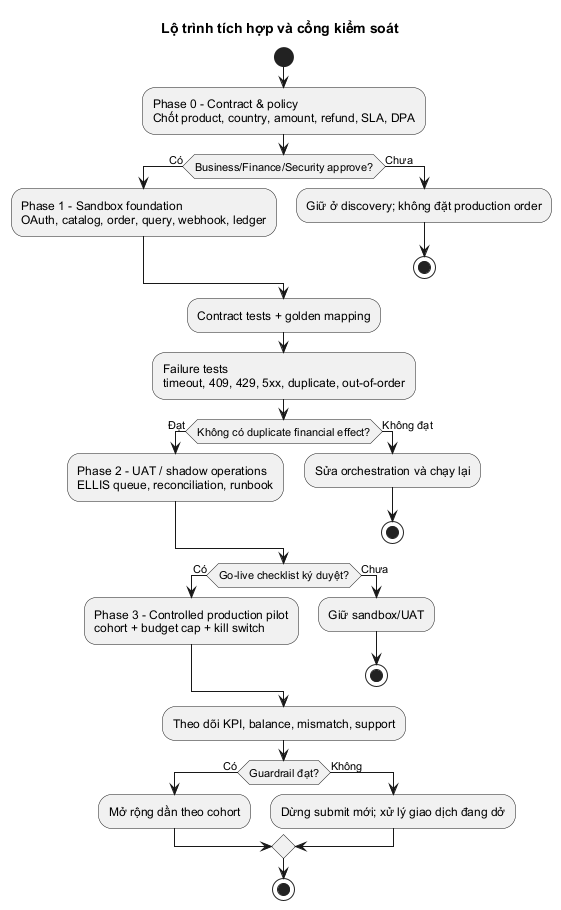

The diagram above was rendered by PlantUML. Its source (embedded in the PNG):
@startuml
title Lộ trình tích hợp và cổng kiểm soát
skinparam backgroundColor white
skinparam defaultFontName Arial
skinparam shadowing false
start
:Phase 0 - Contract & policy\nChốt product, country, amount, refund, SLA, DPA;
if (Business/Finance/Security approve?) then (Có)
  :Phase 1 - Sandbox foundation\nOAuth, catalog, order, query, webhook, ledger;
else (Chưa)
  :Giữ ở discovery; không đặt production order;
  stop
endif
:Contract tests + golden mapping;
:Failure tests\ntimeout, 409, 429, 5xx, duplicate, out-of-order;
if (Không có duplicate financial effect?) then (Đạt)
  :Phase 2 - UAT / shadow operations\nELLIS queue, reconciliation, runbook;
else (Không đạt)
  :Sửa orchestration và chạy lại;
  stop
endif
if (Go-live checklist ký duyệt?) then (Có)
  :Phase 3 - Controlled production pilot\ncohort + budget cap + kill switch;
else (Chưa)
  :Giữ sandbox/UAT;
  stop
endif
:Theo dõi KPI, balance, mismatch, support;
if (Guardrail đạt?) then (Có)
  :Mở rộng dần theo cohort;
else (Không)
  :Dừng submit mới; xử lý giao dịch đang dở;
endif
stop
@enduml